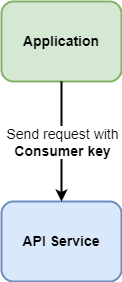

The diagram above was exported from draw.io. Its source (the exported page's mxGraphModel, read from the mxfile embedded in the PNG):
<mxGraphModel dx="1594" dy="900" grid="1" gridSize="10" guides="1" tooltips="1" connect="1" arrows="1" fold="1" page="1" pageScale="1" pageWidth="1169" pageHeight="827" math="0" shadow="0">
  <root>
    <mxCell id="0" />
    <mxCell id="1" parent="0" />
    <mxCell id="sBQz8Rfwpfcc3r37ITs2-1" value="Application" style="rounded=1;whiteSpace=wrap;html=1;fillColor=#d5e8d4;strokeColor=#82b366;fontStyle=1;fontSize=14;strokeWidth=2;" parent="1" vertex="1">
      <mxGeometry x="160" y="80" width="120" height="80" as="geometry" />
    </mxCell>
    <mxCell id="sBQz8Rfwpfcc3r37ITs2-2" value="API Service" style="rounded=1;whiteSpace=wrap;html=1;fillColor=#dae8fc;strokeColor=#6c8ebf;fontStyle=1;fontSize=14;strokeWidth=2;" parent="1" vertex="1">
      <mxGeometry x="160" y="280" width="120" height="80" as="geometry" />
    </mxCell>
    <mxCell id="sBQz8Rfwpfcc3r37ITs2-3" value="" style="endArrow=classic;html=1;rounded=0;edgeStyle=orthogonalEdgeStyle;fontSize=14;exitX=0.5;exitY=1;exitDx=0;exitDy=0;strokeWidth=2;" parent="1" source="sBQz8Rfwpfcc3r37ITs2-1" target="sBQz8Rfwpfcc3r37ITs2-2" edge="1">
      <mxGeometry relative="1" as="geometry">
        <mxPoint x="189.48000000000002" y="160" as="sourcePoint" />
        <mxPoint x="190.51999999999998" y="286.01" as="targetPoint" />
      </mxGeometry>
    </mxCell>
    <mxCell id="sBQz8Rfwpfcc3r37ITs2-4" value="Send request with&lt;br style=&quot;font-size: 14px;&quot;&gt;&lt;b&gt;Consumer key&lt;/b&gt;" style="edgeLabel;resizable=0;html=1;align=center;verticalAlign=middle;fontSize=14;labelBackgroundColor=default;" parent="sBQz8Rfwpfcc3r37ITs2-3" connectable="0" vertex="1">
      <mxGeometry relative="1" as="geometry" />
    </mxCell>
  </root>
</mxGraphModel>